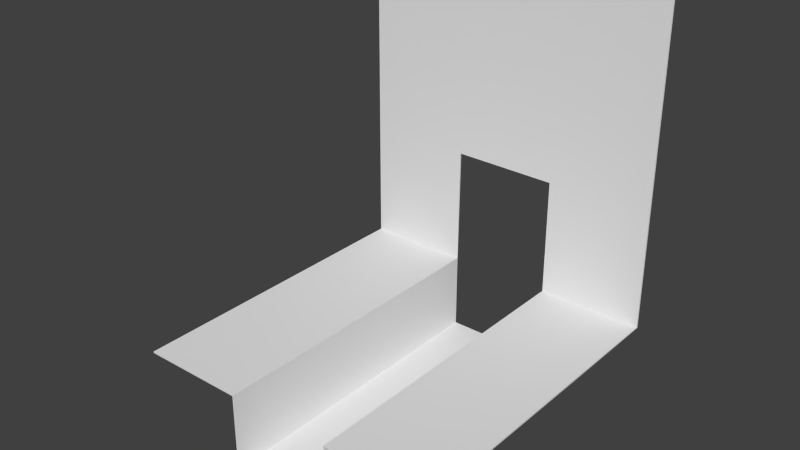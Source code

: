 # Source: BLENDER_Waterway_without_grid.blend  (saved by Blender 2.73.0; exported with 4.5.12 LTS)
import bpy
from mathutils import Matrix  # noqa: F401  (used for matrix-valued properties, if any)

bpy.ops.wm.read_factory_settings(use_empty=True)
scene = bpy.context.scene
scene.name = 'Scene'

# ---- collections
col_collection_1 = bpy.data.collections.new('Collection 1'); scene.collection.children.link(col_collection_1)

# ---- world
world_world = bpy.data.worlds.new('World'); scene.world = world_world
world_world.color = (0.05088, 0.05088, 0.05088)
world_world.use_sun_shadow = False
world_world.sun_shadow_jitter_overblur = 0.0
world_world.cycles.sampling_method = 'MANUAL'
world_world.cycles.sample_map_resolution = 256

# ---- meshes
me_plane = bpy.data.meshes.new('Plane')
me_plane.from_pydata([(-1.0, -1.01, -1.0), (1.0, -1.01, -1.0), (-1.0, 0.99, -1.0), (1.0, 0.99, -1.0), (-0.3333, -1.01, -1.0), (0.3333, -1.01, -1.0), (0.3333, 0.99, -1.0), (-0.3333, 0.99, -1.0), (-0.3333, -1.01, -1.499), (0.3333, -1.01, -1.499), (0.3333, 0.99, -1.499), (-0.3333, 0.99, -1.499), (-1.0, 0.3233, -1.0), (-1.0, -0.3433, -1.0), (1.0, -0.3433, -1.0), (1.0, 0.3233, -1.0), (-0.3333, -0.3433, -1.0), (-0.3333, 0.3233, -1.0), (0.3333, -0.3433, -1.0), (0.3333, 0.3233, -1.0), (-0.3333, -0.3433, -1.499), (-0.3333, 0.3233, -1.499), (0.3333, -0.3433, -1.499), (0.3333, 0.3233, -1.499), (-1.0, 0.99, 0.3213), (1.0, 0.99, 0.3213), (0.3333, 0.99, 0.3213), (-0.3333, 0.99, 0.3213), (0.3333, 0.99, -0.2533), (1.0, 0.99, -0.2533), (-1.0, 0.99, -0.2462), (-0.3333, 0.99, -0.2462), (-1.0, -1.01, -1.01), (1.0, -1.01, -1.01), (-1.0, 1.0, -1.007), (1.0, 1.0, -1.007), (-0.3404, -1.01, -1.007), (0.3404, -1.01, -1.007), (0.3391, 1.0, -1.006), (-0.3391, 1.0, -1.006), (-0.3404, -1.01, -1.506), (0.3404, -1.01, -1.506), (0.3404, 0.99, -1.506), (-0.3404, 0.99, -1.506), (-1.0, 0.3233, -1.01), (-1.0, -0.3433, -1.01), (1.0, -0.3433, -1.01), (1.0, 0.3233, -1.01), (-0.3404, -0.3433, -1.007), (-0.3404, 0.3233, -1.007), (0.3404, -0.3433, -1.007), (0.3404, 0.3233, -1.007), (-0.3404, -0.3433, -1.506), (-0.3404, 0.3233, -1.506), (0.3404, -0.3433, -1.506), (0.3404, 0.3233, -1.506), (-0.3333, 1.0, 1.0), (0.3333, 1.0, 1.0), (1.0, 1.0, 1.0), (-1.0, 1.0, 1.0), (-0.3333, 0.99, 1.0), (0.3333, 0.99, 1.0), (1.0, 0.99, 1.0), (-1.0, 0.99, 1.0), (-1.0, 1.0, 0.3213), (1.0, 1.0, 0.3213), (0.3333, 1.0, 0.3213), (-0.3333, 1.0, 0.3213), (0.3333, 1.0, -0.2533), (1.0, 1.0, -0.2533), (-1.0, 1.0, -0.2462), (-0.3333, 1.0, -0.2462)], [], [(19, 15, 3, 6), (12, 17, 7, 2), (19, 6, 10, 23), (21, 23, 10, 11), (16, 4, 8, 20), (7, 17, 21, 11), (17, 16, 20, 21), (8, 9, 22, 20), (20, 22, 23, 21), (5, 18, 22, 9), (18, 19, 23, 22), (0, 4, 16, 13), (13, 16, 17, 12), (5, 1, 14, 18), (18, 14, 15, 19), (28, 29, 25, 26), (30, 31, 27, 24), (6, 3, 29, 28), (2, 7, 31, 30), (31, 28, 26, 27), (38, 35, 47, 51), (34, 39, 49, 44), (55, 42, 38, 51), (43, 42, 55, 53), (52, 40, 36, 48), (43, 53, 49, 39), (53, 52, 48, 49), (52, 54, 41, 40), (53, 55, 54, 52), (41, 54, 50, 37), (54, 55, 51, 50), (45, 48, 36, 32), (44, 49, 48, 45), (50, 46, 33, 37), (51, 47, 46, 50), (24, 27, 60, 63), (26, 25, 62, 61), (27, 26, 61, 60), (67, 64, 59, 56), (65, 66, 57, 58), (60, 61, 57, 56), (61, 62, 58, 57), (63, 60, 56, 59), (66, 65, 69, 68), (64, 67, 71, 70), (68, 69, 35, 38), (70, 71, 39, 34), (67, 66, 68, 71), (0, 13, 45, 32), (1, 5, 37, 33), (3, 15, 47, 35), (4, 0, 32, 36), (9, 8, 40, 41), (11, 10, 42, 43), (5, 9, 41, 37), (10, 6, 38, 42), (7, 11, 43, 39), (8, 4, 36, 40), (12, 2, 34, 44), (13, 12, 44, 45), (14, 1, 33, 46), (15, 14, 46, 47), (66, 67, 56, 57), (64, 24, 63, 59), (6, 28, 68, 38), (25, 29, 69, 65), (2, 30, 70, 34), (29, 3, 35, 69), (30, 24, 64, 70), (31, 7, 39, 71), (28, 31, 71, 68), (25, 65, 58, 62)])
me_plane.use_remesh_preserve_volume = False
me_plane.use_remesh_preserve_attributes = False
me_plane.use_mirror_vertex_groups = False
me_plane.update()

# ---- objects
ob_weltabschnitt_wasser_ausgang = bpy.data.objects.new('Weltabschnitt_Wasser_Ausgang', me_plane)

# ---- transforms, parenting, visibility, modifiers, constraints
ob_weltabschnitt_wasser_ausgang.location = (0.0, 0.01, 1.0)
ob_weltabschnitt_wasser_ausgang.lineart.crease_threshold = 0.0

# ---- collection membership
col_collection_1.objects.link(ob_weltabschnitt_wasser_ausgang)

# ---- scene / render settings (as saved in the file)
scene.frame_start = 1; scene.frame_end = 250; scene.frame_set(1)
scene.render.engine = 'BLENDER_EEVEE_NEXT'
scene.render.resolution_percentage = 50
scene.render.dither_intensity = 0.0
scene.cycles.use_denoising = False
scene.cycles.samples = 10
scene.cycles.sampling_pattern = 'TABULATED_SOBOL'
scene.cycles.light_sampling_threshold = 0.0
scene.cycles.use_adaptive_sampling = False
scene.cycles.use_light_tree = False
scene.cycles.blur_glossy = 0.0
scene.cycles.volume_bounces = 1
scene.cycles.pixel_filter_type = 'GAUSSIAN'
scene.cycles.sample_clamp_indirect = 0.0
scene.view_settings.view_transform = 'Standard'
bpy.context.view_layer.update()

# ---- added for rendering (the .blend has no active camera and no usable light): camera, sun
cam_auto = bpy.data.cameras.new('AutoCamera')
cam_auto.lens = 50.0
cam_auto.sensor_width = 36.0
cam_auto.clip_end = 1000.0
ob_auto_camera = bpy.data.objects.new('AutoCamera', cam_auto)
scene.collection.objects.link(ob_auto_camera)
ob_auto_camera.location = (3.5012, -4.19643, 3.54799)
ob_auto_camera.rotation_euler = (1.09748, -7.21219e-08, 0.694738)
scene.camera = ob_auto_camera
light_auto_sun = bpy.data.lights.new('AutoSun', 'SUN')
light_auto_sun.energy = 3.0
light_auto_sun.angle = 0.0523599
ob_auto_sun = bpy.data.objects.new('AutoSun', light_auto_sun)
scene.collection.objects.link(ob_auto_sun)
ob_auto_sun.rotation_euler = (0.872665, 0.174533, 0.523599)
bpy.context.view_layer.update()
